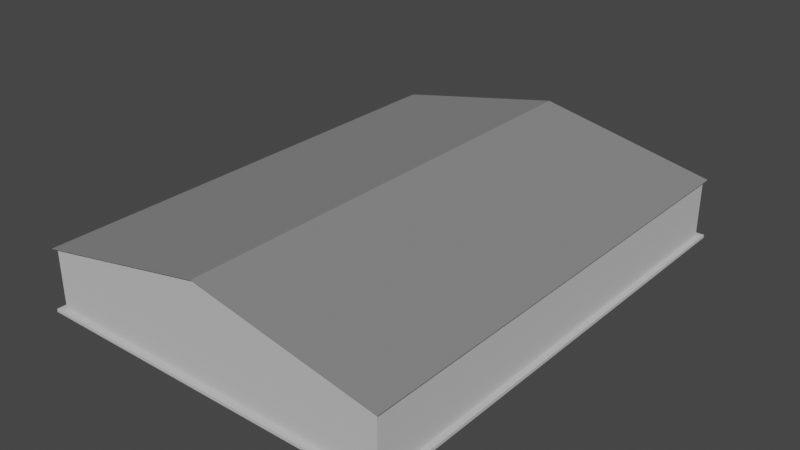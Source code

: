 # Source: Toolshop.blend  (saved by Blender 2.92.15; exported with 4.5.12 LTS)
import bpy
from mathutils import Matrix  # noqa: F401  (used for matrix-valued properties, if any)

bpy.ops.wm.read_factory_settings(use_empty=True)
scene = bpy.context.scene
scene.name = 'Scene'

# ---- materials (node trees are filled in below, after node groups)
mat_walls = bpy.data.materials.new('Walls')
mat_walls.alpha_threshold = 0.0
mat_walls.use_transparent_shadow = False
mat_walls.diffuse_color = (0.5705, 0.5705, 0.5705, 1.0)
mat_walls.line_color = (0.0, 0.0, 0.0, 1.0)
mat_metal = bpy.data.materials.new('Metal')
mat_metal.use_transparent_shadow = False
mat_metal.diffuse_color = (0.2462, 0.2462, 0.2462, 1.0)

# ---- material node trees

# ---- world
world_world = bpy.data.worlds.new('World'); scene.world = world_world
world_world.use_nodes = True; world_world.node_tree.nodes.clear()
_N = world_world.node_tree.nodes; _L = world_world.node_tree.links
n0 = _N.new('ShaderNodeOutputWorld'); n0.name = 'World Output'; n0.location = (300, 300)
n1 = _N.new('ShaderNodeBackground'); n1.name = 'Background'; n1.location = (10, 300)
n1.inputs[0].default_value = (0.05088, 0.05088, 0.05088, 1.0)
_L.new(n1.outputs[0], n0.inputs[0])
n0.is_active_output = True
world_world.color = (0.05088, 0.05088, 0.05088)
world_world.use_sun_shadow = False
world_world.sun_shadow_jitter_overblur = 0.0

# ---- meshes
me_cube = bpy.data.meshes.new('Cube')
me_cube.from_pydata([(29.5, 39.5, 2.5), (29.5, 39.5, 0.0), (29.5, -39.5, 2.5), (29.5, -39.5, 0.0), (-29.5, 39.5, 2.5), (-29.5, 39.5, 0.0), (-29.5, -39.5, 2.5), (-29.5, -39.5, 0.0), (30.0, 39.5, 2.5), (30.0, 39.5, 0.0), (30.0, -39.5, 2.5), (30.0, -39.5, 0.0), (29.5, -40.0, 2.5), (29.5, -40.0, 0.0), (-29.5, -40.0, 2.5), (-29.5, -40.0, 0.0), (30.0, -40.0, 2.5), (30.0, -40.0, 0.0), (-30.0, 39.5, 2.5), (-30.0, 39.5, 0.0), (-30.0, -39.5, 2.5), (-30.0, -39.5, 0.0), (-30.0, -40.0, 2.5), (-30.0, -40.0, 0.0), (29.5, 40.0, 2.5), (29.5, 40.0, 0.0), (-29.5, 40.0, 2.5), (-29.5, 40.0, 0.0), (30.0, 40.0, 2.5), (30.0, 40.0, 0.0), (-30.0, 40.0, 2.5), (-30.0, 40.0, 0.0), (-31.0, -41.0, -0.5), (-31.0, -41.0, 0.0), (-31.0, 34.0, -0.5), (-31.0, 34.0, 0.0), (31.0, -41.0, -0.5), (31.0, -41.0, 0.0), (31.0, 34.0, -0.5), (31.0, 34.0, 0.0), (-29.5, 29.0, 0.0), (-29.5, 29.0, 2.5), (-30.0, 29.0, 0.0), (-30.0, 29.0, 2.5), (-29.5, 29.5, 2.5), (-30.0, 29.5, 2.5), (-29.5, 29.5, 0.0), (-30.0, 29.5, 0.0), (-20.0, 29.0, 0.0), (-20.0, 29.0, 2.5), (-20.0, 29.5, 2.5), (-20.0, 29.5, 0.0), (-15.0, 39.5, 0.0), (-15.0, 39.5, 2.5), (-15.0, 40.0, 0.0), (-15.0, 40.0, 2.5), (-15.5, 39.5, 0.0), (-15.5, 40.0, 0.0), (-15.5, 39.5, 2.5), (-15.5, 40.0, 2.5), (-15.0, 29.5, 0.0), (-15.0, 29.5, 2.5), (-15.5, 29.5, 0.0), (-15.5, 29.5, 2.5), (-15.0, 29.0, 0.0), (-15.0, 29.0, 2.5), (-15.5, 29.0, 0.0), (-15.5, 29.0, 2.5), (-18.0, 29.5, 0.0), (-18.0, 29.5, 2.5), (-18.0, 29.0, 0.0), (-18.0, 29.0, 2.5), (29.5, 39.5, 10.0), (29.5, -39.5, 10.0), (-29.5, 39.5, 10.0), (-29.5, -39.5, 10.0), (30.0, 39.5, 10.0), (30.0, -39.5, 10.0), (29.5, -40.0, 10.0), (-29.5, -40.0, 10.0), (30.0, -40.0, 10.0), (-30.0, 39.5, 10.0), (-30.0, -39.5, 10.0), (-30.0, -40.0, 10.0), (29.5, 40.0, 10.0), (-29.5, 40.0, 10.0), (30.0, 40.0, 10.0), (-30.0, 40.0, 10.0), (-29.5, 29.0, 10.0), (-30.0, 29.0, 10.0), (-29.5, 29.5, 10.0), (-30.0, 29.5, 10.0), (-20.0, 29.0, 10.0), (-20.0, 29.5, 10.0), (-15.0, 39.5, 10.0), (-15.0, 40.0, 10.0), (-15.5, 39.5, 10.0), (-15.5, 40.0, 10.0), (-15.0, 29.5, 10.0), (-15.5, 29.5, 10.0), (-15.0, 29.0, 10.0), (-15.5, 29.0, 10.0), (-18.0, 29.5, 10.0), (-18.0, 29.0, 10.0), (-24.0, 34.0, -0.5), (-21.5, 34.0, 0.0), (-21.0, -41.0, -0.5), (-21.0, -41.0, 0.0), (-21.5, 34.0, -0.5), (-24.0, -41.0, 0.0), (-24.0, 34.0, 0.0), (-24.0, -41.0, -0.5), (-31.0, 41.0, -0.5), (-31.0, 41.0, 0.0), (31.0, 41.0, -0.5), (31.0, 41.0, 0.0), (-21.5, 41.0, -0.5), (-21.5, 41.0, 0.0), (-24.0, 41.0, -0.5), (-24.0, 41.0, 0.0), (-1.49e-08, 39.5, 2.5), (-1.49e-08, 40.0, 2.5), (-1.49e-08, 39.5, 0.0), (-1.49e-08, 40.0, 0.0), (-1.49e-08, 39.5, 10.0), (-1.49e-08, 40.0, 10.0), (-1.49e-08, 39.5, 16.0), (-1.49e-08, 40.0, 16.0), (0.0, -39.5, 2.5), (0.0, -39.5, 0.0), (0.0, -40.0, 2.5), (0.0, -40.0, 0.0), (0.0, -39.5, 10.0), (0.0, -40.0, 10.0), (0.0, -39.5, 16.0), (0.0, -40.0, 16.0), (-24.2, 39.4, -0.5), (-24.2, 39.4, 3.0), (-24.2, 39.6, -0.5), (-24.2, 39.6, 3.0), (-21.3, 39.4, -0.5), (-21.3, 39.4, 3.0), (-21.3, 39.6, -0.5), (-21.3, 39.6, 3.0)], [], [(56, 58, 4, 5), (3, 11, 17, 13), (50, 44, 90, 93), (40, 41, 6, 7), (19, 18, 30, 31), (30, 18, 81, 87), (9, 8, 10, 11), (3, 1, 9, 11), (22, 14, 79, 83), (11, 10, 16, 17), (131, 130, 14, 15), (12, 13, 17, 16), (40, 7, 21, 42), (129, 3, 13, 131), (10, 8, 76, 77), (47, 45, 18, 19), (20, 21, 23, 22), (15, 14, 22, 23), (7, 15, 23, 21), (8, 28, 86, 76), (61, 53, 94, 98), (25, 24, 28, 29), (123, 121, 24, 25), (26, 27, 31, 30), (56, 5, 27, 57), (8, 9, 29, 28), (5, 19, 31, 27), (9, 1, 25, 29), (0, 1, 3, 2), (128, 129, 7, 6), (32, 33, 35, 34), (38, 39, 37, 36), (111, 109, 33, 32), (21, 20, 43, 42), (110, 35, 33, 109), (46, 40, 42, 47), (46, 44, 50, 51), (26, 30, 87, 85), (5, 4, 44, 46), (5, 46, 47, 19), (42, 43, 45, 47), (58, 63, 99, 96), (51, 50, 49, 48), (12, 16, 80, 78), (41, 40, 48, 49), (40, 46, 51, 48), (43, 20, 82, 89), (122, 52, 54, 123), (57, 59, 55, 54), (122, 120, 53, 52), (27, 26, 59, 57), (20, 22, 83, 82), (52, 56, 57, 54), (120, 0, 72, 124), (63, 62, 68, 69), (56, 52, 60, 62), (58, 56, 62, 63), (52, 53, 61, 60), (64, 65, 67, 66), (60, 61, 65, 64), (62, 60, 64, 66), (6, 41, 88, 75), (69, 68, 70, 71), (62, 66, 70, 68), (65, 61, 98, 100), (66, 67, 71, 70), (90, 74, 81, 91), (72, 73, 77, 76), (77, 73, 134), (72, 126, 124), (79, 133, 135), (75, 88, 89, 82), (88, 90, 91, 89), (90, 88, 92, 93), (94, 96, 99, 98), (98, 99, 101, 100), (101, 99, 102, 103), (4, 58, 96, 74), (63, 69, 102, 99), (67, 65, 100, 101), (59, 26, 85, 97), (16, 10, 77, 80), (41, 49, 92, 88), (45, 43, 89, 91), (71, 67, 101, 103), (128, 6, 75, 132), (121, 55, 95, 125), (0, 2, 73, 72), (18, 45, 91, 81), (130, 12, 78, 133), (28, 24, 84, 86), (44, 4, 74, 90), (55, 59, 97, 95), (50, 69, 71, 49), (50, 93, 102, 69), (93, 92, 103, 102), (92, 49, 71, 103), (39, 105, 107, 37), (36, 37, 107, 106), (34, 35, 113, 112), (105, 39, 115, 117), (105, 110, 109, 107), (106, 107, 109, 111), (116, 117, 115, 114), (104, 118, 119, 110), (112, 113, 119, 118), (35, 110, 119, 113), (116, 118, 104, 108), (39, 38, 114, 115), (105, 117, 116, 108), (110, 105, 108, 104), (84, 125, 127), (126, 72, 76), (24, 121, 125, 84), (86, 84, 127), (53, 120, 124, 94), (1, 0, 120, 122), (1, 122, 123, 25), (54, 55, 121, 123), (86, 127, 126, 76), (125, 95, 127), (95, 97, 127), (124, 126, 94), (94, 126, 96), (97, 85, 127), (87, 127, 85), (96, 126, 74), (81, 74, 126), (87, 81, 126, 127), (75, 82, 134), (80, 77, 134, 135), (75, 134, 132), (83, 135, 134, 82), (83, 79, 135), (80, 135, 78), (134, 73, 132), (135, 133, 78), (14, 130, 133, 79), (2, 128, 132, 73), (2, 3, 129, 128), (7, 129, 131, 15), (13, 12, 130, 131), (136, 137, 139, 138), (138, 139, 143, 142), (142, 143, 141, 140), (140, 141, 137, 136), (138, 142, 140, 136), (143, 139, 137, 141)])
_uv = me_cube.uv_layers.new(name='UVMap')
_uv.uv.foreach_set('vector', [0.1875, 0.5, 0.8125, 0.5, 0.875, 0.5, 0.125, 0.5, 0.375, 0.75, 0.375, 0.75, 0.375, 0.75, 0.375, 0.75, 0.875, 0.5625, 0.875, 0.5625, 0.875, 0.5625, 0.875, 0.5625, 0.125, 0.625, 0.875, 0.625, 0.875, 0.75, 0.125, 0.75, 0.375, 0.25, 0.625, 0.25, 0.625, 0.25, 0.375, 0.25, 0.625, 0.25, 0.625, 0.25, 0.625, 0.25, 0.625, 0.25, 0.375, 0.5, 0.625, 0.5, 0.625, 0.75, 0.375, 0.75, 0.375, 0.75, 0.375, 0.5, 0.375, 0.5, 0.375, 0.75, 0.625, 1.0, 0.625, 1.0, 0.625, 1.0, 0.625, 1.0, 0.375, 0.75, 0.625, 0.75, 0.625, 0.75, 0.375, 0.75, 0.375, 0.875, 0.625, 0.875, 0.625, 1.0, 0.375, 1.0, 0.625, 0.75, 0.375, 0.75, 0.375, 0.75, 0.625, 0.75, 0.125, 0.625, 0.125, 0.75, 0.125, 0.75, 0.125, 0.625, 0.25, 0.75, 0.375, 0.75, 0.375, 0.75, 0.25, 0.75, 0.625, 0.75, 0.625, 0.5, 0.625, 0.5, 0.625, 0.75, 0.375, 0.1875, 0.625, 0.1875, 0.625, 0.25, 0.375, 0.25, 0.625, 0.0, 0.375, 0.0, 0.375, 0.0, 0.625, 0.0, 0.375, 1.0, 0.625, 1.0, 0.625, 1.0, 0.375, 1.0, 0.125, 0.75, 0.125, 0.75, 0.125, 0.75, 0.125, 0.75, 0.625, 0.5, 0.625, 0.5, 0.625, 0.5, 0.625, 0.5, 0.75, 0.5, 0.75, 0.5, 0.75, 0.5, 0.75, 0.5, 0.375, 0.5, 0.625, 0.5, 0.625, 0.5, 0.375, 0.5, 0.375, 0.4375, 0.625, 0.4375, 0.625, 0.5, 0.375, 0.5, 0.625, 0.25, 0.375, 0.25, 0.375, 0.25, 0.625, 0.25, 0.1875, 0.5, 0.125, 0.5, 0.125, 0.5, 0.1875, 0.5, 0.625, 0.5, 0.375, 0.5, 0.375, 0.5, 0.625, 0.5, 0.125, 0.5, 0.125, 0.5, 0.125, 0.5, 0.125, 0.5, 0.375, 0.5, 0.375, 0.5, 0.375, 0.5, 0.375, 0.5, 0.625, 0.5, 0.375, 0.5, 0.375, 0.75, 0.625, 0.75, 0.75, 0.75, 0.25, 0.75, 0.125, 0.75, 0.875, 0.75, 0.375, 0.0, 0.625, 0.0, 0.625, 0.25, 0.375, 0.25, 0.375, 0.5, 0.625, 0.5, 0.625, 0.75, 0.375, 0.75, 0.375, 0.9375, 0.625, 0.9375, 0.625, 1.0, 0.375, 1.0, 0.375, 0.0, 0.625, 0.0, 0.625, 0.125, 0.375, 0.125, 0.8125, 0.5, 0.875, 0.5, 0.875, 0.75, 0.8125, 0.75, 0.125, 0.5625, 0.125, 0.625, 0.125, 0.625, 0.125, 0.5625, 0.125, 0.5625, 0.875, 0.5625, 0.875, 0.5625, 0.125, 0.5625, 0.625, 0.25, 0.625, 0.25, 0.625, 0.25, 0.625, 0.25, 0.125, 0.5, 0.875, 0.5, 0.875, 0.5625, 0.125, 0.5625, 0.125, 0.5, 0.125, 0.5625, 0.125, 0.5625, 0.125, 0.5, 0.375, 0.125, 0.625, 0.125, 0.625, 0.1875, 0.375, 0.1875, 0.8125, 0.5, 0.8125, 0.5, 0.8125, 0.5, 0.8125, 0.5, 0.125, 0.5625, 0.875, 0.5625, 0.875, 0.625, 0.125, 0.625, 0.625, 0.75, 0.625, 0.75, 0.625, 0.75, 0.625, 0.75, 0.875, 0.625, 0.125, 0.625, 0.125, 0.625, 0.875, 0.625, 0.125, 0.625, 0.125, 0.5625, 0.125, 0.5625, 0.125, 0.625, 0.625, 0.125, 0.625, 0.0, 0.625, 0.0, 0.625, 0.125, 0.3125, 0.5, 0.25, 0.5, 0.25, 0.5, 0.3125, 0.5, 0.375, 0.3125, 0.625, 0.3125, 0.625, 0.375, 0.375, 0.375, 0.3125, 0.5, 0.6875, 0.5, 0.75, 0.5, 0.25, 0.5, 0.375, 0.25, 0.625, 0.25, 0.625, 0.3125, 0.375, 0.3125, 0.625, 0.0, 0.625, 0.0, 0.625, 0.0, 0.625, 0.0, 0.25, 0.5, 0.1875, 0.5, 0.1875, 0.5, 0.25, 0.5, 0.6875, 0.5, 0.625, 0.5, 0.625, 0.5, 0.6875, 0.5, 0.8125, 0.5, 0.1875, 0.5, 0.1875, 0.5, 0.8125, 0.5, 0.1875, 0.5, 0.25, 0.5, 0.25, 0.5, 0.1875, 0.5, 0.8125, 0.5, 0.1875, 0.5, 0.1875, 0.5, 0.8125, 0.5, 0.25, 0.5, 0.75, 0.5, 0.75, 0.5, 0.25, 0.5, 0.25, 0.5, 0.75, 0.5, 0.8125, 0.5, 0.1875, 0.5, 0.25, 0.5, 0.75, 0.5, 0.75, 0.5, 0.25, 0.5, 0.1875, 0.5, 0.25, 0.5, 0.25, 0.5, 0.1875, 0.5, 0.875, 0.75, 0.875, 0.625, 0.875, 0.625, 0.875, 0.75, 0.8125, 0.5, 0.1875, 0.5, 0.1875, 0.5, 0.8125, 0.5, 0.1875, 0.5, 0.1875, 0.5, 0.1875, 0.5, 0.1875, 0.5, 0.75, 0.5, 0.75, 0.5, 0.75, 0.5, 0.75, 0.5, 0.1875, 0.5, 0.8125, 0.5, 0.8125, 0.5, 0.1875, 0.5, 0.875, 0.5625, 0.875, 0.5, 0.875, 0.5, 0.875, 0.5625, 0.625, 0.5, 0.625, 0.75, 0.625, 0.75, 0.625, 0.5, 0.625, 0.75, 0.625, 0.75, 0.0, 0.0, 0.625, 0.5, 0.0, 0.0, 0.6875, 0.5, 0.625, 1.0, 0.625, 0.875, 0.0, 0.0, 0.875, 0.75, 0.875, 0.625, 0.875, 0.625, 0.875, 0.75, 0.875, 0.625, 0.875, 0.5625, 0.875, 0.5625, 0.875, 0.625, 0.875, 0.5625, 0.875, 0.625, 0.875, 0.625, 0.875, 0.5625, 0.75, 0.5, 0.8125, 0.5, 0.8125, 0.5, 0.75, 0.5, 0.75, 0.5, 0.8125, 0.5, 0.8125, 0.5, 0.75, 0.5, 0.8125, 0.5, 0.8125, 0.5, 0.8125, 0.5, 0.8125, 0.5, 0.875, 0.5, 0.8125, 0.5, 0.8125, 0.5, 0.875, 0.5, 0.8125, 0.5, 0.8125, 0.5, 0.8125, 0.5, 0.8125, 0.5, 0.8125, 0.5, 0.75, 0.5, 0.75, 0.5, 0.8125, 0.5, 0.625, 0.3125, 0.625, 0.25, 0.625, 0.25, 0.625, 0.3125, 0.625, 0.75, 0.625, 0.75, 0.625, 0.75, 0.625, 0.75, 0.875, 0.625, 0.875, 0.625, 0.875, 0.625, 0.875, 0.625, 0.625, 0.1875, 0.625, 0.125, 0.625, 0.125, 0.625, 0.1875, 0.8125, 0.5, 0.8125, 0.5, 0.8125, 0.5, 0.8125, 0.5, 0.75, 0.75, 0.875, 0.75, 0.875, 0.75, 0.75, 0.75, 0.625, 0.4375, 0.625, 0.375, 0.625, 0.375, 0.625, 0.4375, 0.625, 0.5, 0.625, 0.75, 0.625, 0.75, 0.625, 0.5, 0.625, 0.25, 0.625, 0.1875, 0.625, 0.1875, 0.625, 0.25, 0.625, 0.875, 0.625, 0.75, 0.625, 0.75, 0.625, 0.875, 0.625, 0.5, 0.625, 0.5, 0.625, 0.5, 0.625, 0.5, 0.875, 0.5625, 0.875, 0.5, 0.875, 0.5, 0.875, 0.5625, 0.625, 0.375, 0.625, 0.3125, 0.625, 0.3125, 0.625, 0.375, 0.875, 0.5625, 0.8125, 0.5, 0.8125, 0.5, 0.875, 0.625, 0.875, 0.5625, 0.875, 0.5625, 0.8125, 0.5, 0.8125, 0.5, 0.875, 0.5625, 0.875, 0.625, 0.8125, 0.5, 0.8125, 0.5, 0.875, 0.625, 0.875, 0.625, 0.8125, 0.5, 0.8125, 0.5, 0.625, 0.5, 0.75, 0.5, 0.75, 0.75, 0.625, 0.75, 0.375, 0.75, 0.625, 0.75, 0.625, 0.875, 0.375, 0.875, 0.375, 0.25, 0.625, 0.25, 0.625, 0.25, 0.375, 0.25, 0.75, 0.5, 0.625, 0.5, 0.625, 0.5, 0.75, 0.5, 0.75, 0.5, 0.8125, 0.5, 0.8125, 0.75, 0.75, 0.75, 0.375, 0.875, 0.625, 0.875, 0.625, 0.9375, 0.375, 0.9375, 0.375, 0.375, 0.625, 0.375, 0.625, 0.5, 0.375, 0.5, 0.8125, 0.5, 0.375, 0.3125, 0.625, 0.3125, 0.8125, 0.5, 0.375, 0.25, 0.625, 0.25, 0.625, 0.3125, 0.375, 0.3125, 0.875, 0.5, 0.8125, 0.5, 0.8125, 0.5, 0.875, 0.5, 0.375, 0.375, 0.375, 0.3125, 0.8125, 0.5, 0.75, 0.5, 0.625, 0.5, 0.375, 0.5, 0.375, 0.5, 0.625, 0.5, 0.75, 0.5, 0.625, 0.375, 0.375, 0.375, 0.75, 0.5, 0.8125, 0.5, 0.75, 0.5, 0.75, 0.5, 0.8125, 0.5, 0.625, 0.5, 0.625, 0.4375, 0.0, 0.0, 0.0, 0.0, 0.625, 0.5, 0.625, 0.5, 0.625, 0.5, 0.625, 0.4375, 0.625, 0.4375, 0.625, 0.5, 0.625, 0.5, 0.625, 0.5, 0.0, 0.0, 0.75, 0.5, 0.6875, 0.5, 0.6875, 0.5, 0.75, 0.5, 0.375, 0.5, 0.625, 0.5, 0.6875, 0.5, 0.3125, 0.5, 0.375, 0.5, 0.3125, 0.5, 0.3125, 0.5, 0.375, 0.5, 0.375, 0.375, 0.625, 0.375, 0.625, 0.4375, 0.375, 0.4375, 0.625, 0.5, 0.0, 0.0, 0.0, 0.0, 0.625, 0.5, 0.625, 0.4375, 0.625, 0.375, 0.0, 0.0, 0.625, 0.375, 0.625, 0.3125, 0.0, 0.0, 0.6875, 0.5, 0.0, 0.0, 0.75, 0.5, 0.75, 0.5, 0.0, 0.0, 0.8125, 0.5, 0.625, 0.3125, 0.625, 0.25, 0.0, 0.0, 0.625, 0.25, 0.0, 0.0, 0.625, 0.25, 0.8125, 0.5, 0.0, 0.0, 0.875, 0.5, 0.875, 0.5, 0.875, 0.5, 0.0, 0.0, 0.625, 0.25, 0.875, 0.5, 0.0, 0.0, 0.0, 0.0, 0.875, 0.75, 0.875, 0.75, 0.0, 0.0, 0.625, 0.75, 0.625, 0.75, 0.0, 0.0, 0.0, 0.0, 0.875, 0.75, 0.0, 0.0, 0.75, 0.75, 0.625, 1.0, 0.0, 0.0, 0.0, 0.0, 0.875, 0.75, 0.625, 1.0, 0.625, 1.0, 0.0, 0.0, 0.625, 0.75, 0.0, 0.0, 0.625, 0.75, 0.0, 0.0, 0.625, 0.75, 0.75, 0.75, 0.0, 0.0, 0.625, 0.875, 0.625, 0.75, 0.625, 1.0, 0.625, 0.875, 0.625, 0.875, 0.625, 1.0, 0.625, 0.75, 0.75, 0.75, 0.75, 0.75, 0.625, 0.75, 0.625, 0.75, 0.375, 0.75, 0.25, 0.75, 0.75, 0.75, 0.125, 0.75, 0.25, 0.75, 0.25, 0.75, 0.125, 0.75, 0.375, 0.75, 0.625, 0.75, 0.625, 0.875, 0.375, 0.875, 0.375, 0.0, 0.625, 0.0, 0.625, 0.25, 0.375, 0.25, 0.375, 0.25, 0.625, 0.25, 0.625, 0.5, 0.375, 0.5, 0.375, 0.5, 0.625, 0.5, 0.625, 0.75, 0.375, 0.75, 0.375, 0.75, 0.625, 0.75, 0.625, 1.0, 0.375, 1.0, 0.125, 0.5, 0.375, 0.5, 0.375, 0.75, 0.125, 0.75, 0.625, 0.5, 0.875, 0.5, 0.875, 0.75, 0.625, 0.75])
me_cube.materials.append(mat_walls)
me_cube.use_remesh_preserve_volume = False
me_cube.use_remesh_preserve_attributes = False
me_cube.use_mirror_vertex_groups = False
me_cube.update()
me_cube_001 = bpy.data.meshes.new('Cube.001')
me_cube_001.from_pydata([(30.5, 40.5, 10.0), (30.5, 40.5, 9.9), (30.5, -40.5, 10.0), (30.5, -40.5, 9.9), (0.0, 40.5, 16.1), (0.0, 40.5, 16.0), (0.0, -40.5, 16.1), (0.0, -40.5, 16.0)], [], [(5, 4, 0, 1), (1, 0, 2, 3), (3, 2, 6, 7), (5, 1, 3, 7), (0, 4, 6, 2)])
_uv = me_cube_001.uv_layers.new(name='UVMap')
_uv.uv.foreach_set('vector', [0.375, 0.25, 0.625, 0.25, 0.625, 0.5, 0.375, 0.5, 0.375, 0.5, 0.625, 0.5, 0.625, 0.75, 0.375, 0.75, 0.375, 0.75, 0.625, 0.75, 0.625, 1.0, 0.375, 1.0, 0.125, 0.5, 0.375, 0.5, 0.375, 0.75, 0.125, 0.75, 0.625, 0.5, 0.875, 0.5, 0.875, 0.75, 0.625, 0.75])
me_cube_001.materials.append(mat_metal)
me_cube_001.use_remesh_fix_poles = True
me_cube_001.use_remesh_preserve_attributes = False
me_cube_001.use_mirror_vertex_groups = False
me_cube_001.update()

# ---- objects
ob_walls = bpy.data.objects.new('Walls', me_cube)
ob_roof = bpy.data.objects.new('Roof', me_cube_001)

# ---- transforms, parenting, visibility, modifiers, constraints
ob_walls.location = (0.0, 0.0, 0.0)
ob_walls.lock_rotations_4d = False
ob_walls.empty_display_type = 'ARROWS'
ob_walls.lineart.crease_threshold = 0.0
ob_roof.location = (0.0, 0.0, 0.0)
ob_roof.lineart.crease_threshold = 0.0
_m = ob_roof.modifiers.new('Mirror', 'MIRROR')

# ---- collection membership
scene.collection.objects.link(ob_walls)
scene.collection.objects.link(ob_roof)

# ---- scene / render settings (as saved in the file)
scene.frame_start = 1; scene.frame_end = 250; scene.frame_set(1)
scene.render.engine = 'BLENDER_EEVEE_NEXT'
scene.cycles.use_denoising = False
scene.cycles.samples = 128
scene.cycles.sampling_pattern = 'TABULATED_SOBOL'
scene.cycles.use_adaptive_sampling = False
scene.cycles.use_light_tree = False
scene.view_settings.view_transform = 'Filmic'
bpy.context.view_layer.update()

# ---- added for rendering (the .blend has no active camera and no usable light): camera, sun
cam_auto = bpy.data.cameras.new('AutoCamera')
cam_auto.lens = 50.0
cam_auto.sensor_width = 36.0
cam_auto.clip_end = 1690.86
ob_auto_camera = bpy.data.objects.new('AutoCamera', cam_auto)
scene.collection.objects.link(ob_auto_camera)
ob_auto_camera.location = (96.3459, -115.615, 84.8767)
ob_auto_camera.rotation_euler = (1.09748, -7.21219e-08, 0.694738)
scene.camera = ob_auto_camera
light_auto_sun = bpy.data.lights.new('AutoSun', 'SUN')
light_auto_sun.energy = 3.0
light_auto_sun.angle = 0.0523599
ob_auto_sun = bpy.data.objects.new('AutoSun', light_auto_sun)
scene.collection.objects.link(ob_auto_sun)
ob_auto_sun.rotation_euler = (0.872665, 0.174533, 0.523599)
bpy.context.view_layer.update()
